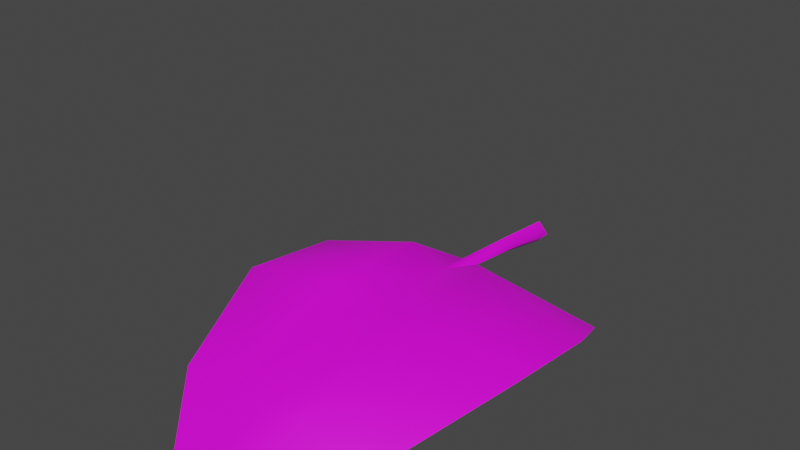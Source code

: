 # Source: FE_leaves_palm_01a_19-10.blend  (saved by Blender 3.0.42; exported with 4.5.12 LTS)
import bpy
from mathutils import Matrix  # noqa: F401  (used for matrix-valued properties, if any)

bpy.ops.wm.read_factory_settings(use_empty=True)
scene = bpy.context.scene
scene.name = 'Scene'

# ---- collections
col_collection = bpy.data.collections.new('Collection'); scene.collection.children.link(col_collection)

# ---- images (referenced by path relative to the original .blend; pixels are not part of the script)
import os
ASSET_DIR = os.environ.get("B2B_ASSET_DIR", "")  # directory of the original .blend (textures are referenced by path, not embedded)
HERE = os.path.dirname(os.path.abspath(__file__))  # packed textures are extracted next to this script under _unpacked/

def load_image(name, relpath, width, height, colorspace="sRGB"):
    """Load a texture the original file referenced (path relative to the .blend, or extracted next to this script)."""
    p = next((c for c in (os.path.join(HERE, relpath), os.path.join(ASSET_DIR, relpath)) if relpath and os.path.exists(c)), "")
    if p:
        img = bpy.data.images.load(p, check_existing=True)
        img.name = name
    else:  # same state as the original file: an image datablock whose file is absent (Cycles renders it pink)
        img = bpy.data.images.new(name, width, height)
        img.source = "FILE"
        img.filepath = "//" + (relpath or name)
    img.colorspace_settings.name = colorspace
    return img
img_fe_leaves_palm_01__tintmask_rw4_dds_001 = load_image('FE_leaves_palm_01__tintMask.rw4.dds.001', 'FE_leaves_palm_01__tintMask.rw4.dds', 1024, 1024, 'sRGB')

# ---- materials (node trees are filled in below, after node groups)
mat_material_002 = bpy.data.materials.new('Material.002')
mat_material_002.use_transparent_shadow = False

# ---- material node trees
mat_material_002.use_nodes = True; mat_material_002.node_tree.nodes.clear()
_N = mat_material_002.node_tree.nodes; _L = mat_material_002.node_tree.links
n0 = _N.new('ShaderNodeBsdfPrincipled'); n0.name = 'Principled BSDF'; n0.location = (10, 300)
n0.distribution = 'GGX'
n0.subsurface_method = 'RANDOM_WALK_SKIN'
n0.inputs[3].default_value = 1.45
n0.inputs[27].default_value = (0.0, 0.0, 0.0, 1.0)
n0.inputs[28].default_value = 1.0
n1 = _N.new('ShaderNodeOutputMaterial'); n1.name = 'Material Output'; n1.location = (300, 300)
n2 = _N.new('ShaderNodeTexImage'); n2.name = 'Image Texture'; n2.location = (-280, 275)
n2.image = img_fe_leaves_palm_01__tintmask_rw4_dds_001
n3 = _N.new('ShaderNodeTexImage'); n3.name = 'Image Texture.001'; n3.location = (-280, 275)
n3.image = img_fe_leaves_palm_01__tintmask_rw4_dds_001
_L.new(n0.outputs[0], n1.inputs[0])
_L.new(n3.outputs[0], n0.inputs[0])
n1.is_active_output = True

# ---- world
world_world = bpy.data.worlds.new('World'); scene.world = world_world
world_world.use_nodes = True; world_world.node_tree.nodes.clear()
_N = world_world.node_tree.nodes; _L = world_world.node_tree.links
n0 = _N.new('ShaderNodeOutputWorld'); n0.name = 'World Output'; n0.location = (300, 300)
n1 = _N.new('ShaderNodeBackground'); n1.name = 'Background'; n1.location = (10, 300)
n1.inputs[0].default_value = (0.05088, 0.05088, 0.05088, 1.0)
_L.new(n1.outputs[0], n0.inputs[0])
n0.is_active_output = True
world_world.color = (0.05088, 0.05088, 0.05088)
world_world.use_sun_shadow = False
world_world.sun_shadow_jitter_overblur = 0.0

# ---- meshes
me_fe_starter3_sp1_gmdl_001 = bpy.data.meshes.new('FE_starter3_Sp1.gmdl.001')
me_fe_starter3_sp1_gmdl_001.from_pydata([(-0.6367, -0.4139, -0.05035), (-0.1792, -0.6708, 0.1812), (-0.7221, -0.6743, 0.03263), (-0.05028, -0.4566, 0.07418), (0.006814, -0.677, 0.1148), (-0.004868, -0.4536, 0.03686), (0.03667, -0.4567, 0.07282), (0.6586, -0.4125, -0.04566), (0.1974, -0.6707, 0.18), (0.7396, -0.6675, 0.04375), (-0.1803, -1.174, 0.1982), (-0.727, -1.177, 0.09269), (0.005859, -1.179, 0.1066), (0.1991, -1.173, 0.1967), (0.7457, -1.181, 0.1046), (-0.173, -1.789, -0.00524), (-0.4815, -1.785, -0.02705), (0.003302, -1.79, 0.01217), (0.1916, -1.788, -0.006096), (0.499, -1.788, -0.09341), (-0.2453, -2.078, -0.1812), (0.004398, -2.299, -0.3057), (0.2592, -2.077, -0.1817), (-0.2453, -2.078, -0.1812), (-0.173, -1.803, 0.007677), (-0.4815, -1.785, -0.02705), (0.004398, -2.299, -0.3057), (0.003334, -1.805, 0.01611), (0.004398, -2.299, -0.3057), (0.2592, -2.077, -0.1817), (0.1916, -1.802, 0.006282), (0.499, -1.788, -0.09341), (-0.1803, -1.181, 0.2206), (-0.727, -1.177, 0.09269), (-0.002954, -1.191, 0.1477), (0.1991, -1.18, 0.2183), (0.7457, -1.181, 0.1046), (-0.1792, -0.6676, 0.2045), (-0.7221, -0.6743, 0.03263), (-0.0067, -0.6789, 0.1264), (0.1974, -0.6676, 0.2024), (0.7396, -0.6675, 0.04375), (-0.6367, -0.4139, -0.05035), (-0.05028, -0.4566, 0.07418), (-0.003705, -0.4586, 0.1095), (-0.05028, -0.4566, 0.07418), (0.6586, -0.4125, -0.04566), (0.03667, -0.4567, 0.07282), (-0.001471, -0.1637, 0.08831), (-0.05226, -0.1637, 0.04724), (-0.001471, -0.1637, 0.005266), (0.04373, -0.1637, 0.04655), (-0.001471, -0.1637, 0.08831), (-0.001471, -0.1637, 0.005266), (-0.001332, 0.1282, 0.05949), (-0.05971, 0.1281, 0.004192), (-0.001332, 0.1282, -0.05121), (0.05063, 0.1282, 0.004098), (-0.001332, 0.1282, 0.05949), (-0.001332, 0.1282, -0.05121), (-0.004868, -0.4536, 0.03686), (0.03667, -0.4567, 0.07282), (-0.004868, -0.4536, 0.03686)], [], [(0, 1, 2), (1, 0, 4), (0, 3, 4), (3, 5, 4), (5, 6, 4), (8, 4, 7), (6, 7, 4), (7, 9, 8), (10, 11, 1), (1, 11, 2), (4, 12, 1), (12, 10, 1), (8, 13, 4), (13, 12, 4), (9, 14, 8), (14, 13, 8), (10, 15, 11), (15, 16, 11), (17, 15, 12), (12, 15, 10), (18, 17, 13), (13, 17, 12), (19, 18, 14), (14, 18, 13), (16, 15, 20), (17, 21, 15), (15, 21, 20), (17, 18, 21), (18, 22, 21), (18, 19, 22), (23, 24, 25), (27, 24, 26), (23, 26, 24), (29, 30, 28), (28, 30, 27), (29, 31, 30), (32, 33, 24), (24, 33, 25), (27, 34, 24), (34, 32, 24), (30, 35, 27), (35, 34, 27), (35, 30, 36), (36, 30, 31), (32, 37, 33), (37, 38, 33), (34, 39, 32), (39, 37, 32), (40, 39, 35), (35, 39, 34), (41, 40, 36), (40, 35, 36), (38, 37, 42), (39, 43, 37), (37, 43, 42), (39, 40, 47), (40, 46, 47), (40, 41, 46), (48, 54, 49), (49, 54, 55), (56, 50, 55), (50, 49, 55), (57, 58, 51), (52, 51, 58), (51, 53, 57), (53, 59, 57), (48, 49, 45, 44), (51, 52, 44, 61), (49, 50, 60, 45), (53, 51, 61, 62), (44, 45, 39), (61, 44, 39)])
me_fe_starter3_sp1_gmdl_001.polygons.foreach_set('use_smooth', [True] * 72)
_uv = me_fe_starter3_sp1_gmdl_001.uv_layers.new(name='UVMap')
_uv.uv.foreach_set('vector', [0.5788, 0.114, 0.7211, 0.1782, 0.5445, 0.1781, 0.7211, 0.1782, 0.5788, 0.114, 0.7572, 0.1778, 0.5788, 0.114, 0.7433, 0.1183, 0.7572, 0.1778, 0.7433, 0.1183, 0.7599, 0.1186, 0.7572, 0.1778, 0.7599, 0.1186, 0.7753, 0.1183, 0.7572, 0.1778, 0.7921, 0.1781, 0.7572, 0.1778, 0.9335, 0.114, 0.7753, 0.1183, 0.9335, 0.114, 0.7572, 0.1778, 0.9335, 0.114, 0.9719, 0.1781, 0.7921, 0.1781, 0.7209, 0.3577, 0.5379, 0.3577, 0.7211, 0.1782, 0.7211, 0.1782, 0.5379, 0.3577, 0.5445, 0.1781, 0.7572, 0.1778, 0.7567, 0.3577, 0.7211, 0.1782, 0.7567, 0.3577, 0.7209, 0.3577, 0.7211, 0.1782, 0.7921, 0.1781, 0.7921, 0.3577, 0.7572, 0.1778, 0.7921, 0.3577, 0.7567, 0.3577, 0.7572, 0.1778, 0.9719, 0.1781, 0.9785, 0.3577, 0.7921, 0.1781, 0.9785, 0.3577, 0.7921, 0.3577, 0.7921, 0.1781, 0.7209, 0.3577, 0.7235, 0.583, 0.5379, 0.3577, 0.7235, 0.583, 0.6407, 0.583, 0.5379, 0.3577, 0.7567, 0.583, 0.7235, 0.583, 0.7567, 0.3577, 0.7567, 0.3577, 0.7235, 0.583, 0.7209, 0.3577, 0.7914, 0.583, 0.7567, 0.583, 0.7921, 0.3577, 0.7921, 0.3577, 0.7567, 0.583, 0.7567, 0.3577, 0.8757, 0.583, 0.7914, 0.583, 0.9785, 0.3577, 0.9785, 0.3577, 0.7914, 0.583, 0.7921, 0.3577, 0.6407, 0.583, 0.7235, 0.583, 0.7363, 0.7093, 0.7567, 0.583, 0.7567, 0.7093, 0.7235, 0.583, 0.7235, 0.583, 0.7567, 0.7093, 0.7363, 0.7093, 0.7567, 0.583, 0.7914, 0.583, 0.7567, 0.7093, 0.7914, 0.583, 0.7801, 0.7093, 0.7567, 0.7093, 0.7914, 0.583, 0.8757, 0.583, 0.7801, 0.7093, 0.3836, 0.1385, 0.3559, 0.2287, 0.4599, 0.2287, 0.3151, 0.2287, 0.3559, 0.2287, 0.3151, 0.07107, 0.3836, 0.1385, 0.3151, 0.07107, 0.3559, 0.2287, 0.243, 0.1385, 0.2726, 0.2287, 0.3151, 0.07107, 0.3151, 0.07107, 0.2726, 0.2287, 0.3151, 0.2287, 0.243, 0.1385, 0.1667, 0.2287, 0.2726, 0.2287, 0.359, 0.5097, 0.5881, 0.5097, 0.3559, 0.2287, 0.3559, 0.2287, 0.5881, 0.5097, 0.4599, 0.2287, 0.3151, 0.2287, 0.3151, 0.5097, 0.3559, 0.2287, 0.3151, 0.5097, 0.359, 0.5097, 0.3559, 0.2287, 0.2726, 0.2287, 0.2717, 0.5097, 0.3151, 0.2287, 0.2717, 0.5097, 0.3151, 0.5096, 0.3151, 0.2287, 0.2717, 0.5097, 0.2726, 0.2287, 0.0385, 0.5097, 0.0385, 0.5097, 0.2726, 0.2287, 0.1667, 0.2287, 0.359, 0.5097, 0.3589, 0.7337, 0.5881, 0.5097, 0.3589, 0.7337, 0.5799, 0.7338, 0.5881, 0.5097, 0.3151, 0.5097, 0.3146, 0.734, 0.359, 0.5097, 0.3146, 0.734, 0.3589, 0.7337, 0.359, 0.5097, 0.2717, 0.7338, 0.3146, 0.7341, 0.2717, 0.5097, 0.2717, 0.5097, 0.3146, 0.7341, 0.3151, 0.5096, 0.04668, 0.7338, 0.2717, 0.7338, 0.0385, 0.5097, 0.2717, 0.7338, 0.2717, 0.5097, 0.0385, 0.5097, 0.5799, 0.7338, 0.3589, 0.7337, 0.5371, 0.8138, 0.3146, 0.734, 0.3318, 0.8084, 0.3589, 0.7337, 0.3589, 0.7337, 0.3318, 0.8084, 0.5371, 0.8138, 0.3146, 0.7341, 0.2717, 0.7338, 0.292, 0.8084, 0.2717, 0.7338, 0.09464, 0.8138, 0.292, 0.8084, 0.2717, 0.7338, 0.04668, 0.7338, 0.09464, 0.8138, 0.3111, 0.808, 0.3151, 0.9104, 0.3318, 0.8084, 0.3318, 0.8084, 0.3151, 0.9104, 0.3349, 0.91, 0.7567, 0.03652, 0.7599, 0.1186, 0.7409, 0.03679, 0.7599, 0.1186, 0.7433, 0.1183, 0.7409, 0.03679, 0.2958, 0.9103, 0.3151, 0.9104, 0.292, 0.8084, 0.3111, 0.808, 0.292, 0.8084, 0.3151, 0.9104, 0.7753, 0.1183, 0.7599, 0.1186, 0.7722, 0.03655, 0.7599, 0.1186, 0.7567, 0.03652, 0.7722, 0.03655, 0.3111, 0.808, 0.3318, 0.8084, 0.3318, 0.8084, 0.3111, 0.808, 0.292, 0.8084, 0.3111, 0.808, 0.3111, 0.808, 0.292, 0.8084, 0.7433, 0.1183, 0.7599, 0.1186, 0.7599, 0.1186, 0.7433, 0.1183, 0.7599, 0.1186, 0.7753, 0.1183, 0.7753, 0.1183, 0.7599, 0.1186, 0.3111, 0.808, 0.292, 0.8084, 0.3146, 0.7341, 0.3318, 0.8084, 0.3111, 0.808, 0.3146, 0.7341])
me_fe_starter3_sp1_gmdl_001.materials.append(mat_material_002)
me_fe_starter3_sp1_gmdl_001.use_remesh_fix_poles = True
me_fe_starter3_sp1_gmdl_001.use_remesh_preserve_attributes = False
me_fe_starter3_sp1_gmdl_001.use_paint_bone_selection = False
me_fe_starter3_sp1_gmdl_001.use_paint_mask_vertex = True
me_fe_starter3_sp1_gmdl_001.update()
arm_armature_002 = bpy.data.armatures.new('Armature.002')  # bones are not reproduced

# ---- objects
ob_fe_starter3_sp1_gmdl_001 = bpy.data.objects.new('FE_starter3_Sp1.gmdl.001', me_fe_starter3_sp1_gmdl_001)
ob_armature = bpy.data.objects.new('Armature', arm_armature_002)

# ---- transforms, parenting, visibility, modifiers, constraints
ob_fe_starter3_sp1_gmdl_001.parent = ob_armature
ob_fe_starter3_sp1_gmdl_001.location = (0.0, 0.0, 0.0)
_vg = ob_fe_starter3_sp1_gmdl_001.vertex_groups.new(name='Bone')
for _i, _w in zip([0, 1, 3, 4, 5, 6, 7, 8, 9, 10, 11, 12, 13, 14, 15, 16, 17, 18, 19, 20, 21, 22, 23, 24, 25, 26, 27, 28, 29, 30, 31, 32, 33, 34, 35, 36, 37, 38, 39, 41, 42, 43, 44, 45, 46, 47, 48, 49, 50, 51, 52, 53, 54, 55, 56, 57, 58, 59, 60, 61, 62], [0.0001302, 0.0001941, 0.0, 0.0, 0.0, 0.0, 0.0007627, 8.343e-06, 0.0003583, 0.0, 0.0004141, 0.0, 4.429e-05, 0.0002509, 0.0001777, 0.0004734, 0.0, 0.0, 0.0, 0.001306, 0.0, 0.001336, 0.007319, 0.0, 1.431e-05, 0.0, 1.514e-05, 0.0, 0.0, 0.0, 1.774e-06, 5.753e-06, 0.0001089, 0.0006689, 0.0005454, 0.0001993, 8.321e-05, 0.002134, 3.099e-05, 0.0008079, 3.197e-05, 1.514e-05, 2.325e-06, 1.514e-05, 6.379e-05, 0.0, 1.0, 1.0, 1.0, 1.0, 1.0, 1.0, 1.0, 1.0, 1.0, 1.0, 1.0, 1.0, 0.0, 0.0, 0.0]): _vg.add([_i], _w, 'REPLACE')
_vg = ob_fe_starter3_sp1_gmdl_001.vertex_groups.new(name='Bone.001')
for _i, _w in zip([0, 2, 3, 4, 5, 6, 7, 32, 33, 34, 35, 36, 39, 40, 42, 43, 44, 45, 46, 47, 60, 61, 62], [0.8749, 0.0, 1.0, 0.0, 1.0, 1.0, 0.8742, 0.0, 0.0, 0.0, 0.0, 0.0, 0.0, 0.0, 0.875, 1.0, 1.0, 1.0, 0.8749, 1.0, 1.0, 1.0, 1.0]): _vg.add([_i], _w, 'REPLACE')
_vg = ob_fe_starter3_sp1_gmdl_001.vertex_groups.new(name='Bone.002')
for _i, _w in zip([0, 1, 2, 4, 7, 8, 9, 10, 11, 13, 14, 37, 38, 39, 40, 41, 42, 46], [0.125, 0.965, 0.9304, 1.0, 0.125, 0.9653, 0.93, 0.0, 0.0, 0.0, 0.0, 0.9999, 0.9279, 1.0, 1.0, 0.9292, 0.125, 0.125]): _vg.add([_i], _w, 'REPLACE')
_vg = ob_fe_starter3_sp1_gmdl_001.vertex_groups.new(name='Bone.003')
for _i, _w in zip([1, 2, 8, 9, 10, 11, 12, 13, 14, 15, 16, 18, 19, 24, 25, 30, 31, 32, 33, 34, 35, 36, 37, 38, 39, 40, 41], [0.0348, 0.06962, 0.03467, 0.06968, 0.965, 0.9296, 1.0, 0.965, 0.9297, 0.0, 0.0, 0.0, 0.0, 0.0, 0.0, 0.0, 0.0, 0.9652, 0.9299, 0.9993, 0.9645, 0.9298, 0.0, 0.07, 0.0, 0.0, 0.06995]): _vg.add([_i], _w, 'REPLACE')
_vg = ob_fe_starter3_sp1_gmdl_001.vertex_groups.new(name='Bone.004')
for _i, _w in zip([0, 1, 2, 7, 8, 9, 10, 11, 13, 14, 15, 16, 17, 18, 19, 20, 22, 23, 24, 25, 27, 29, 30, 31, 32, 33, 34, 35, 36, 37, 38, 40, 41, 42, 46], [0.0, 0.0, 0.0, 0.0, 0.0, 0.0, 0.03496, 0.07, 0.035, 0.07, 0.9648, 0.9295, 1.0, 0.965, 0.93, 0.0, 0.0, 0.0, 0.965, 0.9341, 1.0, 0.0, 0.965, 0.93, 0.03477, 0.07, 0.0, 0.03496, 0.06998, 0.0, 0.0, 0.0, 0.0, 0.0, 0.0]): _vg.add([_i], _w, 'REPLACE')
_vg = ob_fe_starter3_sp1_gmdl_001.vertex_groups.new(name='Bone.005')
for _i, _w in zip([15, 16, 18, 19, 20, 21, 22, 23, 24, 25, 26, 28, 29, 30, 31], [0.035, 0.06999, 0.035, 0.07, 0.9987, 1.0, 0.9987, 0.9927, 0.035, 0.06589, 1.0, 1.0, 1.0, 0.035, 0.07]): _vg.add([_i], _w, 'REPLACE')
_m = ob_fe_starter3_sp1_gmdl_001.modifiers.new('Armature.001', 'ARMATURE')
_m.object = ob_armature
ob_armature.location = (0.0, 0.0, 0.0)

# ---- collection membership
col_collection.objects.link(ob_fe_starter3_sp1_gmdl_001)
col_collection.objects.link(ob_armature)

# ---- scene / render settings (as saved in the file)
scene.frame_start = 1; scene.frame_end = 250; scene.frame_set(20)
scene.render.engine = 'BLENDER_EEVEE_NEXT'
scene.cycles.sampling_pattern = 'TABULATED_SOBOL'
scene.cycles.use_light_tree = False
scene.view_settings.view_transform = 'Filmic'
bpy.context.view_layer.update()

# ---- added for rendering (the .blend has no active camera and no usable light): camera, sun
cam_auto = bpy.data.cameras.new('AutoCamera')
cam_auto.lens = 50.0
cam_auto.sensor_width = 36.0
cam_auto.clip_end = 1000.0
ob_auto_camera = bpy.data.objects.new('AutoCamera', cam_auto)
scene.collection.objects.link(ob_auto_camera)
ob_auto_camera.location = (2.67624, -4.18966, 2.61447)
ob_auto_camera.rotation_euler = (1.09748, -7.21219e-08, 0.694738)
scene.camera = ob_auto_camera
light_auto_sun = bpy.data.lights.new('AutoSun', 'SUN')
light_auto_sun.energy = 3.0
light_auto_sun.angle = 0.0523599
ob_auto_sun = bpy.data.objects.new('AutoSun', light_auto_sun)
scene.collection.objects.link(ob_auto_sun)
ob_auto_sun.rotation_euler = (0.872665, 0.174533, 0.523599)
bpy.context.view_layer.update()
